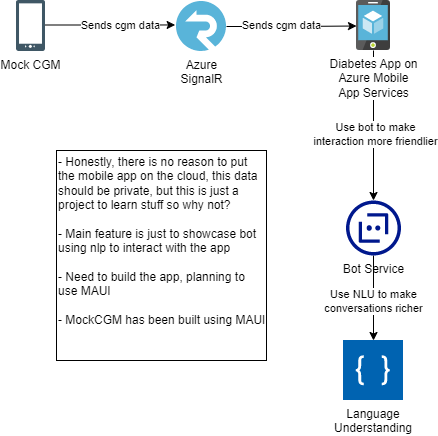

The diagram above was exported from draw.io. Its source (the exported page's mxGraphModel, read from the mxfile embedded in the PNG):
<mxGraphModel dx="1718" dy="932" grid="1" gridSize="10" guides="1" tooltips="1" connect="1" arrows="1" fold="1" page="1" pageScale="1" pageWidth="827" pageHeight="1169" math="0" shadow="0">
  <root>
    <mxCell id="0" />
    <mxCell id="1" parent="0" />
    <mxCell id="-CGJ844balZB0niLbvCa-12" style="edgeStyle=orthogonalEdgeStyle;rounded=0;orthogonalLoop=1;jettySize=auto;html=1;entryX=0.5;entryY=0;entryDx=0;entryDy=0;" edge="1" parent="1" source="eWjkR0wsdmifyLcniZH0-8" target="eWjkR0wsdmifyLcniZH0-9">
      <mxGeometry relative="1" as="geometry" />
    </mxCell>
    <mxCell id="-CGJ844balZB0niLbvCa-18" value="Use NLU to make&lt;br&gt;conversations richer" style="edgeLabel;html=1;align=center;verticalAlign=middle;resizable=0;points=[];" vertex="1" connectable="0" parent="-CGJ844balZB0niLbvCa-12">
      <mxGeometry x="-0.2039" y="-1" relative="1" as="geometry">
        <mxPoint x="1" y="11" as="offset" />
      </mxGeometry>
    </mxCell>
    <mxCell id="eWjkR0wsdmifyLcniZH0-8" value="Bot Service" style="pointerEvents=1;shadow=0;dashed=0;html=1;strokeColor=none;labelPosition=center;verticalLabelPosition=bottom;verticalAlign=top;align=center;shape=mxgraph.mscae.deprecated.bot;fillColor=#00188D;aspect=fixed;labelBackgroundColor=none;" parent="1" vertex="1">
      <mxGeometry x="449.5" y="540" width="55" height="55" as="geometry" />
    </mxCell>
    <mxCell id="eWjkR0wsdmifyLcniZH0-9" value="Language&#10;Understanding" style="shape=image;verticalLabelPosition=bottom;labelBackgroundColor=none;verticalAlign=top;aspect=fixed;imageAspect=0;image=data:image/svg+xml,(base64 omitted: 3956 chars);" parent="1" vertex="1">
      <mxGeometry x="447" y="680" width="60" height="60" as="geometry" />
    </mxCell>
    <mxCell id="-CGJ844balZB0niLbvCa-4" style="edgeStyle=orthogonalEdgeStyle;rounded=0;orthogonalLoop=1;jettySize=auto;html=1;entryX=-0.027;entryY=0.469;entryDx=0;entryDy=0;entryPerimeter=0;" edge="1" parent="1" source="-CGJ844balZB0niLbvCa-1" target="-CGJ844balZB0niLbvCa-3">
      <mxGeometry relative="1" as="geometry">
        <Array as="points">
          <mxPoint x="215" y="364" />
        </Array>
      </mxGeometry>
    </mxCell>
    <mxCell id="-CGJ844balZB0niLbvCa-14" value="Sends cgm data" style="edgeLabel;html=1;align=center;verticalAlign=middle;resizable=0;points=[];" vertex="1" connectable="0" parent="-CGJ844balZB0niLbvCa-4">
      <mxGeometry x="0.139" relative="1" as="geometry">
        <mxPoint as="offset" />
      </mxGeometry>
    </mxCell>
    <mxCell id="-CGJ844balZB0niLbvCa-1" value="Mock CGM" style="shape=image;verticalLabelPosition=bottom;labelBackgroundColor=#ffffff;verticalAlign=top;aspect=fixed;imageAspect=0;image=data:image/svg+xml,(base64 omitted: 4032 chars);" vertex="1" parent="1">
      <mxGeometry x="120" y="340" width="29" height="51" as="geometry" />
    </mxCell>
    <mxCell id="-CGJ844balZB0niLbvCa-5" style="edgeStyle=orthogonalEdgeStyle;rounded=0;orthogonalLoop=1;jettySize=auto;html=1;entryX=0;entryY=0.5;entryDx=0;entryDy=0;" edge="1" parent="1" source="-CGJ844balZB0niLbvCa-3">
      <mxGeometry relative="1" as="geometry">
        <mxPoint x="460" y="365.4999999999998" as="targetPoint" />
      </mxGeometry>
    </mxCell>
    <mxCell id="-CGJ844balZB0niLbvCa-16" value="Sends cgm data" style="edgeLabel;html=1;align=center;verticalAlign=middle;resizable=0;points=[];" vertex="1" connectable="0" parent="-CGJ844balZB0niLbvCa-5">
      <mxGeometry x="-0.152" y="1" relative="1" as="geometry">
        <mxPoint as="offset" />
      </mxGeometry>
    </mxCell>
    <mxCell id="-CGJ844balZB0niLbvCa-3" value="Azure &lt;br&gt;SignalR" style="sketch=0;aspect=fixed;html=1;points=[];align=center;image;fontSize=12;image=img/lib/mscae/SignalR.svg;" vertex="1" parent="1">
      <mxGeometry x="280" y="341" width="50" height="50" as="geometry" />
    </mxCell>
    <mxCell id="-CGJ844balZB0niLbvCa-10" style="edgeStyle=orthogonalEdgeStyle;rounded=0;orthogonalLoop=1;jettySize=auto;html=1;" edge="1" parent="1" source="-CGJ844balZB0niLbvCa-9" target="eWjkR0wsdmifyLcniZH0-8">
      <mxGeometry relative="1" as="geometry" />
    </mxCell>
    <mxCell id="-CGJ844balZB0niLbvCa-17" value="Use bot to make &lt;br&gt;interaction more friendlier" style="edgeLabel;html=1;align=center;verticalAlign=middle;resizable=0;points=[];" vertex="1" connectable="0" parent="-CGJ844balZB0niLbvCa-10">
      <mxGeometry x="0.1067" y="2" relative="1" as="geometry">
        <mxPoint as="offset" />
      </mxGeometry>
    </mxCell>
    <mxCell id="-CGJ844balZB0niLbvCa-9" value="Diabetes App on&lt;br&gt;Azure Mobile&lt;br&gt;App Services" style="sketch=0;aspect=fixed;html=1;points=[];align=center;image;fontSize=12;image=img/lib/mscae/App_Service_Mobile_App.svg;" vertex="1" parent="1">
      <mxGeometry x="460" y="340" width="34" height="50" as="geometry" />
    </mxCell>
    <mxCell id="-CGJ844balZB0niLbvCa-13" value="&lt;span style=&quot;background-color: initial;&quot;&gt;- Honestly, there is no reason to put the mobile app on the cloud, this data should be private, but this is just a project to learn stuff so why not?&lt;br&gt;&lt;/span&gt;&lt;br&gt;- Main feature is just to showcase bot using nlp to interact with the app&lt;br&gt;&lt;br&gt;- Need to build the app, planning to use MAUI&lt;br&gt;&lt;br&gt;- MockCGM has been built using MAUI&lt;br&gt;&lt;br&gt;&lt;div style=&quot;&quot;&gt;&lt;br&gt;&lt;/div&gt;" style="whiteSpace=wrap;html=1;aspect=fixed;align=left;" vertex="1" parent="1">
      <mxGeometry x="160" y="490" width="210" height="210" as="geometry" />
    </mxCell>
  </root>
</mxGraphModel>